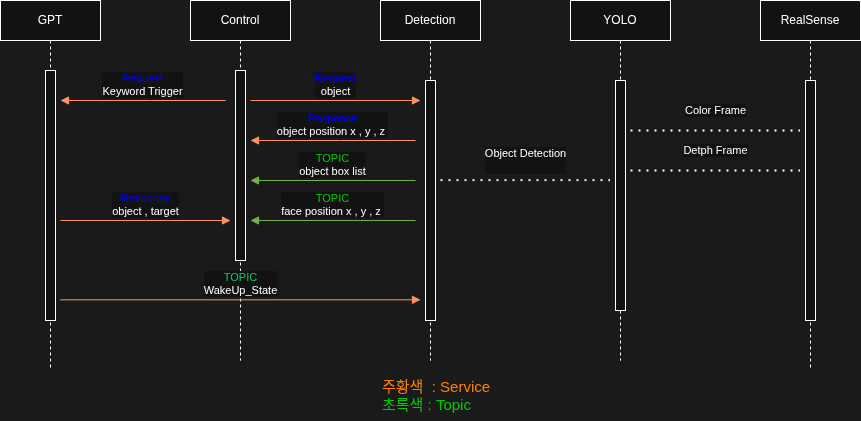

The diagram above was exported from draw.io. Its source (the exported page's mxGraphModel, read from the mxfile embedded in the PNG):
<mxGraphModel dx="983" dy="527" grid="1" gridSize="10" guides="1" tooltips="1" connect="1" arrows="1" fold="1" page="1" pageScale="1" pageWidth="850" pageHeight="1100" background="light-dark(#FFFFFF,#1A1A1A)" math="0" shadow="0">
  <root>
    <mxCell id="0" />
    <mxCell id="1" parent="0" />
    <mxCell id="aM9ryv3xv72pqoxQDRHE-1" value="Control" style="shape=umlLifeline;perimeter=lifelinePerimeter;whiteSpace=wrap;html=1;container=0;dropTarget=0;collapsible=0;recursiveResize=0;outlineConnect=0;portConstraint=eastwest;newEdgeStyle={&quot;edgeStyle&quot;:&quot;elbowEdgeStyle&quot;,&quot;elbow&quot;:&quot;vertical&quot;,&quot;curved&quot;:0,&quot;rounded&quot;:0};gradientColor=none;fillStyle=auto;" parent="1" vertex="1">
      <mxGeometry x="320" y="110" width="100" height="360" as="geometry" />
    </mxCell>
    <mxCell id="aM9ryv3xv72pqoxQDRHE-2" value="" style="html=1;points=[];perimeter=orthogonalPerimeter;outlineConnect=0;targetShapes=umlLifeline;portConstraint=eastwest;newEdgeStyle={&quot;edgeStyle&quot;:&quot;elbowEdgeStyle&quot;,&quot;elbow&quot;:&quot;vertical&quot;,&quot;curved&quot;:0,&quot;rounded&quot;:0};" parent="aM9ryv3xv72pqoxQDRHE-1" vertex="1">
      <mxGeometry x="45" y="70" width="10" height="190" as="geometry" />
    </mxCell>
    <mxCell id="aM9ryv3xv72pqoxQDRHE-5" value="Detection" style="shape=umlLifeline;perimeter=lifelinePerimeter;whiteSpace=wrap;html=1;container=0;dropTarget=0;collapsible=0;recursiveResize=0;outlineConnect=0;portConstraint=eastwest;newEdgeStyle={&quot;edgeStyle&quot;:&quot;elbowEdgeStyle&quot;,&quot;elbow&quot;:&quot;vertical&quot;,&quot;curved&quot;:0,&quot;rounded&quot;:0};" parent="1" vertex="1">
      <mxGeometry x="510" y="110" width="100" height="360" as="geometry" />
    </mxCell>
    <mxCell id="aM9ryv3xv72pqoxQDRHE-6" value="" style="html=1;points=[];perimeter=orthogonalPerimeter;outlineConnect=0;targetShapes=umlLifeline;portConstraint=eastwest;newEdgeStyle={&quot;edgeStyle&quot;:&quot;elbowEdgeStyle&quot;,&quot;elbow&quot;:&quot;vertical&quot;,&quot;curved&quot;:0,&quot;rounded&quot;:0};" parent="aM9ryv3xv72pqoxQDRHE-5" vertex="1">
      <mxGeometry x="45" y="80" width="10" height="240" as="geometry" />
    </mxCell>
    <mxCell id="aM9ryv3xv72pqoxQDRHE-7" value="&lt;font style=&quot;color: light-dark(rgb(0, 0, 0), rgb(0, 0, 255));&quot;&gt;Response&lt;/font&gt;&lt;div&gt;object , target&lt;/div&gt;" style="html=1;verticalAlign=bottom;endArrow=block;edgeStyle=elbowEdgeStyle;elbow=vertical;curved=0;rounded=0;fillColor=#fa6800;strokeColor=#C73500;" parent="1" edge="1">
      <mxGeometry relative="1" as="geometry">
        <mxPoint x="190" y="329.9999999999999" as="sourcePoint" />
        <Array as="points">
          <mxPoint x="275" y="330" />
        </Array>
        <mxPoint x="360" y="329.9999999999999" as="targetPoint" />
      </mxGeometry>
    </mxCell>
    <mxCell id="aM9ryv3xv72pqoxQDRHE-9" value="&lt;font style=&quot;color: light-dark(rgb(0, 0, 0), rgb(0, 0, 255));&quot;&gt;Response&lt;/font&gt;&lt;div&gt;object position x , y , z&amp;nbsp;&lt;/div&gt;" style="html=1;verticalAlign=bottom;endArrow=block;edgeStyle=elbowEdgeStyle;elbow=vertical;curved=0;rounded=0;fillColor=#fa6800;strokeColor=#C73500;" parent="1" edge="1">
      <mxGeometry relative="1" as="geometry">
        <mxPoint x="545" y="249.9999999999999" as="sourcePoint" />
        <Array as="points">
          <mxPoint x="470" y="250" />
        </Array>
        <mxPoint x="380" y="250" as="targetPoint" />
      </mxGeometry>
    </mxCell>
    <mxCell id="YIJ-2m-SFAVdTmqhvYqL-1" value="YOLO" style="shape=umlLifeline;perimeter=lifelinePerimeter;whiteSpace=wrap;html=1;container=0;dropTarget=0;collapsible=0;recursiveResize=0;outlineConnect=0;portConstraint=eastwest;newEdgeStyle={&quot;edgeStyle&quot;:&quot;elbowEdgeStyle&quot;,&quot;elbow&quot;:&quot;vertical&quot;,&quot;curved&quot;:0,&quot;rounded&quot;:0};" parent="1" vertex="1">
      <mxGeometry x="700" y="110" width="100" height="360" as="geometry" />
    </mxCell>
    <mxCell id="YIJ-2m-SFAVdTmqhvYqL-2" value="" style="html=1;points=[];perimeter=orthogonalPerimeter;outlineConnect=0;targetShapes=umlLifeline;portConstraint=eastwest;newEdgeStyle={&quot;edgeStyle&quot;:&quot;elbowEdgeStyle&quot;,&quot;elbow&quot;:&quot;vertical&quot;,&quot;curved&quot;:0,&quot;rounded&quot;:0};" parent="YIJ-2m-SFAVdTmqhvYqL-1" vertex="1">
      <mxGeometry x="45" y="80" width="10" height="230" as="geometry" />
    </mxCell>
    <mxCell id="YIJ-2m-SFAVdTmqhvYqL-5" value="GPT" style="shape=umlLifeline;perimeter=lifelinePerimeter;whiteSpace=wrap;html=1;container=0;dropTarget=0;collapsible=0;recursiveResize=0;outlineConnect=0;portConstraint=eastwest;newEdgeStyle={&quot;edgeStyle&quot;:&quot;elbowEdgeStyle&quot;,&quot;elbow&quot;:&quot;vertical&quot;,&quot;curved&quot;:0,&quot;rounded&quot;:0};" parent="1" vertex="1">
      <mxGeometry x="130" y="110" width="100" height="370" as="geometry" />
    </mxCell>
    <mxCell id="YIJ-2m-SFAVdTmqhvYqL-6" value="" style="html=1;points=[];perimeter=orthogonalPerimeter;outlineConnect=0;targetShapes=umlLifeline;portConstraint=eastwest;newEdgeStyle={&quot;edgeStyle&quot;:&quot;elbowEdgeStyle&quot;,&quot;elbow&quot;:&quot;vertical&quot;,&quot;curved&quot;:0,&quot;rounded&quot;:0};" parent="YIJ-2m-SFAVdTmqhvYqL-5" vertex="1">
      <mxGeometry x="45" y="70" width="10" height="250" as="geometry" />
    </mxCell>
    <mxCell id="YIJ-2m-SFAVdTmqhvYqL-7" value="&lt;font style=&quot;color: light-dark(rgb(0, 0, 0), rgb(0, 0, 255));&quot;&gt;Request&lt;/font&gt;&lt;div&gt;Keyword Trigger&lt;/div&gt;" style="html=1;verticalAlign=bottom;endArrow=block;edgeStyle=elbowEdgeStyle;elbow=vertical;curved=0;rounded=0;fillColor=#fa6800;strokeColor=#C73500;" parent="1" edge="1">
      <mxGeometry x="0.0031" relative="1" as="geometry">
        <mxPoint x="355" y="210" as="sourcePoint" />
        <Array as="points">
          <mxPoint x="280" y="210" />
        </Array>
        <mxPoint x="190" y="210" as="targetPoint" />
        <mxPoint as="offset" />
      </mxGeometry>
    </mxCell>
    <mxCell id="YIJ-2m-SFAVdTmqhvYqL-9" value="&lt;font style=&quot;color: light-dark(rgb(0, 0, 255), rgb(0, 204, 102));&quot;&gt;TOPIC&lt;/font&gt;&lt;div&gt;&lt;font style=&quot;color: light-dark(rgb(0, 204, 102), rgb(255, 255, 255));&quot;&gt;WakeUp_State&lt;/font&gt;&lt;/div&gt;" style="html=1;verticalAlign=bottom;endArrow=block;edgeStyle=elbowEdgeStyle;elbow=vertical;curved=0;rounded=0;fillColor=#fa6800;strokeColor=#C73500;" parent="1" edge="1">
      <mxGeometry relative="1" as="geometry">
        <mxPoint x="190" y="409.31" as="sourcePoint" />
        <Array as="points">
          <mxPoint x="285" y="409.3100000000001" />
        </Array>
        <mxPoint x="550" y="409.31" as="targetPoint" />
      </mxGeometry>
    </mxCell>
    <mxCell id="YIJ-2m-SFAVdTmqhvYqL-10" value="&lt;font style=&quot;color: light-dark(rgb(0, 0, 255), rgb(0, 0, 255));&quot;&gt;Request&lt;/font&gt;&lt;br&gt;&lt;div&gt;object&lt;/div&gt;" style="html=1;verticalAlign=bottom;endArrow=block;edgeStyle=elbowEdgeStyle;elbow=vertical;curved=0;rounded=0;fillColor=#fa6800;strokeColor=#C73500;" parent="1" edge="1">
      <mxGeometry relative="1" as="geometry">
        <mxPoint x="380" y="210" as="sourcePoint" />
        <Array as="points">
          <mxPoint x="465" y="210.0000000000001" />
        </Array>
        <mxPoint x="550" y="210" as="targetPoint" />
      </mxGeometry>
    </mxCell>
    <mxCell id="YIJ-2m-SFAVdTmqhvYqL-11" value="&lt;font style=&quot;color: light-dark(rgb(0, 0, 0), rgb(0, 204, 0));&quot;&gt;&lt;font&gt;TOPIC&lt;/font&gt;&lt;br&gt;&lt;/font&gt;&lt;div&gt;face position x , y , z&amp;nbsp;&lt;/div&gt;" style="html=1;verticalAlign=bottom;endArrow=block;edgeStyle=elbowEdgeStyle;elbow=vertical;curved=0;rounded=0;fillColor=#60a917;strokeColor=#2D7600;" parent="1" edge="1">
      <mxGeometry relative="1" as="geometry">
        <mxPoint x="545" y="330" as="sourcePoint" />
        <Array as="points">
          <mxPoint x="470" y="330.0000000000001" />
        </Array>
        <mxPoint x="380" y="330.0000000000001" as="targetPoint" />
      </mxGeometry>
    </mxCell>
    <mxCell id="YIJ-2m-SFAVdTmqhvYqL-12" value="&lt;font style=&quot;color: light-dark(rgb(0, 0, 0), rgb(0, 204, 0));&quot;&gt;&lt;font&gt;TOPIC&lt;/font&gt;&lt;br&gt;&lt;/font&gt;&lt;div&gt;object box list&lt;/div&gt;" style="html=1;verticalAlign=bottom;endArrow=block;edgeStyle=elbowEdgeStyle;elbow=vertical;curved=0;rounded=0;fillColor=#60a917;strokeColor=#2D7600;" parent="1" edge="1">
      <mxGeometry relative="1" as="geometry">
        <mxPoint x="545" y="290" as="sourcePoint" />
        <Array as="points">
          <mxPoint x="470" y="290.0000000000001" />
        </Array>
        <mxPoint x="380" y="290.0000000000001" as="targetPoint" />
      </mxGeometry>
    </mxCell>
    <mxCell id="YIJ-2m-SFAVdTmqhvYqL-15" value="RealSense" style="shape=umlLifeline;perimeter=lifelinePerimeter;whiteSpace=wrap;html=1;container=0;dropTarget=0;collapsible=0;recursiveResize=0;outlineConnect=0;portConstraint=eastwest;newEdgeStyle={&quot;edgeStyle&quot;:&quot;elbowEdgeStyle&quot;,&quot;elbow&quot;:&quot;vertical&quot;,&quot;curved&quot;:0,&quot;rounded&quot;:0};" parent="1" vertex="1">
      <mxGeometry x="890" y="110" width="100" height="370" as="geometry" />
    </mxCell>
    <mxCell id="YIJ-2m-SFAVdTmqhvYqL-16" value="" style="html=1;points=[];perimeter=orthogonalPerimeter;outlineConnect=0;targetShapes=umlLifeline;portConstraint=eastwest;newEdgeStyle={&quot;edgeStyle&quot;:&quot;elbowEdgeStyle&quot;,&quot;elbow&quot;:&quot;vertical&quot;,&quot;curved&quot;:0,&quot;rounded&quot;:0};" parent="YIJ-2m-SFAVdTmqhvYqL-15" vertex="1">
      <mxGeometry x="45" y="80" width="10" height="240" as="geometry" />
    </mxCell>
    <mxCell id="01O45fXgwfrgciXIZ4MX-4" value="" style="endArrow=none;dashed=1;html=1;dashPattern=1 3;strokeWidth=2;rounded=0;" edge="1" parent="1">
      <mxGeometry width="50" height="50" relative="1" as="geometry">
        <mxPoint x="570" y="289.65999999999997" as="sourcePoint" />
        <mxPoint x="739.5" y="289.65999999999985" as="targetPoint" />
      </mxGeometry>
    </mxCell>
    <mxCell id="01O45fXgwfrgciXIZ4MX-5" value="Object Detection&lt;div&gt;&lt;br&gt;&lt;/div&gt;" style="edgeLabel;html=1;align=center;verticalAlign=middle;resizable=0;points=[];" vertex="1" connectable="0" parent="01O45fXgwfrgciXIZ4MX-4">
      <mxGeometry x="0.0021" relative="1" as="geometry">
        <mxPoint y="-20" as="offset" />
      </mxGeometry>
    </mxCell>
    <mxCell id="01O45fXgwfrgciXIZ4MX-8" value="" style="endArrow=none;dashed=1;html=1;dashPattern=1 3;strokeWidth=2;rounded=0;" edge="1" parent="1">
      <mxGeometry width="50" height="50" relative="1" as="geometry">
        <mxPoint x="760" y="240.0000000000001" as="sourcePoint" />
        <mxPoint x="929.5" y="240" as="targetPoint" />
      </mxGeometry>
    </mxCell>
    <mxCell id="01O45fXgwfrgciXIZ4MX-9" value="&lt;div&gt;Color Frame&lt;/div&gt;" style="edgeLabel;html=1;align=center;verticalAlign=middle;resizable=0;points=[];" vertex="1" connectable="0" parent="01O45fXgwfrgciXIZ4MX-8">
      <mxGeometry x="0.0021" relative="1" as="geometry">
        <mxPoint y="-20" as="offset" />
      </mxGeometry>
    </mxCell>
    <mxCell id="01O45fXgwfrgciXIZ4MX-10" value="" style="endArrow=none;dashed=1;html=1;dashPattern=1 3;strokeWidth=2;rounded=0;" edge="1" parent="1">
      <mxGeometry width="50" height="50" relative="1" as="geometry">
        <mxPoint x="760" y="280.0000000000001" as="sourcePoint" />
        <mxPoint x="929.5" y="280" as="targetPoint" />
      </mxGeometry>
    </mxCell>
    <mxCell id="01O45fXgwfrgciXIZ4MX-11" value="&lt;div&gt;Detph Frame&lt;/div&gt;" style="edgeLabel;html=1;align=center;verticalAlign=middle;resizable=0;points=[];" vertex="1" connectable="0" parent="01O45fXgwfrgciXIZ4MX-10">
      <mxGeometry x="0.0021" relative="1" as="geometry">
        <mxPoint y="-20" as="offset" />
      </mxGeometry>
    </mxCell>
    <mxCell id="01O45fXgwfrgciXIZ4MX-18" value="&lt;div style=&quot;&quot;&gt;&lt;span style=&quot;background-color: transparent;&quot;&gt;&lt;font style=&quot;color: light-dark(rgb(0, 0, 0), rgb(255, 128, 0)); font-size: 15px;&quot;&gt;주황색&amp;nbsp; : Service&lt;/font&gt;&lt;/span&gt;&lt;/div&gt;&lt;div&gt;&lt;font style=&quot;font-size: 15px;&quot;&gt;&lt;font style=&quot;color: light-dark(rgb(0, 0, 0), rgb(0, 204, 0));&quot;&gt;초록색 : Topic&lt;/font&gt;&amp;nbsp;&lt;/font&gt;&lt;/div&gt;" style="text;html=1;align=left;verticalAlign=middle;resizable=0;points=[];autosize=1;strokeColor=none;fillColor=none;" vertex="1" parent="1">
      <mxGeometry x="510" y="480" width="130" height="50" as="geometry" />
    </mxCell>
  </root>
</mxGraphModel>